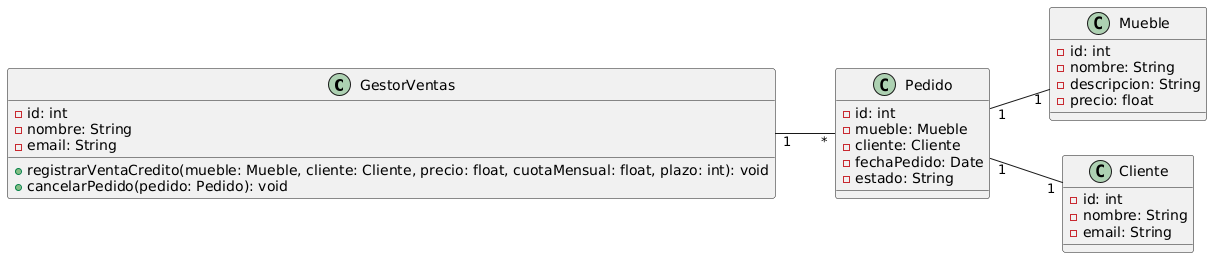

The diagram above was rendered by PlantUML. Its source (embedded in the PNG):
@startuml
left to right direction

class GestorVentas {
    - id: int
    - nombre: String
    - email: String
    + registrarVentaCredito(mueble: Mueble, cliente: Cliente, precio: float, cuotaMensual: float, plazo: int): void
    + cancelarPedido(pedido: Pedido): void
}

class Mueble {
    - id: int
    - nombre: String
    - descripcion: String
    - precio: float
}

class Cliente {
    - id: int
    - nombre: String
    - email: String
}

class Pedido {
    - id: int
    - mueble: Mueble
    - cliente: Cliente
    - fechaPedido: Date
    - estado: String
}

GestorVentas "1" -- "*" Pedido
Pedido "1" -- "1" Mueble
Pedido "1" -- "1" Cliente
@enduml